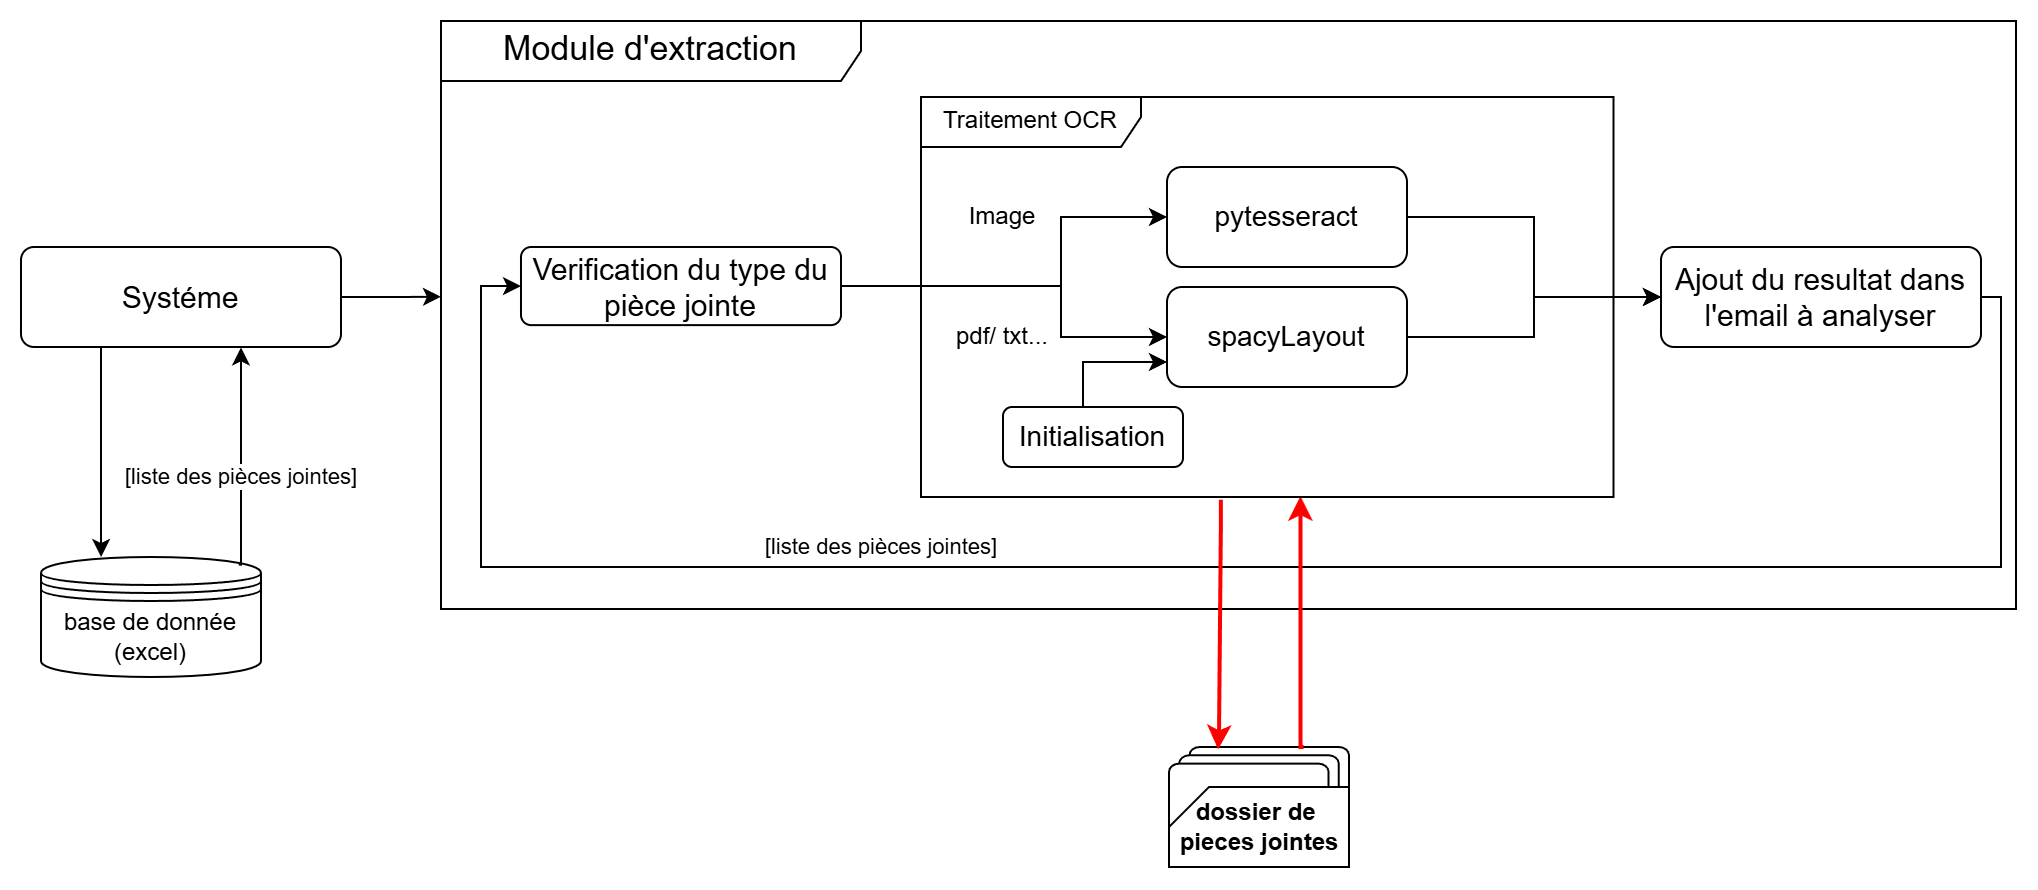

The diagram above was exported from draw.io. Its source (the exported page's mxGraphModel, read from the mxfile embedded in the PNG):
<mxGraphModel dx="916" dy="610" grid="1" gridSize="10" guides="1" tooltips="1" connect="1" arrows="1" fold="1" page="1" pageScale="1" pageWidth="827" pageHeight="1169" math="0" shadow="0">
  <root>
    <mxCell id="0" />
    <mxCell id="1" parent="0" />
    <mxCell id="uVutJQRHQ71GkDydOe4s-10" parent="1" style="rounded=1;whiteSpace=wrap;html=1;fillColor=none;arcSize=13;" value="&lt;span style=&quot;font-size: 15px;&quot;&gt;Systéme&lt;/span&gt;" vertex="1">
      <mxGeometry height="50" width="160" x="190" y="180" as="geometry" />
    </mxCell>
    <mxCell id="yrJZ85X56ZvvlSPb3b5--15" edge="1" parent="1" source="uVutJQRHQ71GkDydOe4s-13" style="edgeStyle=orthogonalEdgeStyle;rounded=0;orthogonalLoop=1;jettySize=auto;html=1;entryX=0;entryY=0.5;entryDx=0;entryDy=0;" target="uVutJQRHQ71GkDydOe4s-14">
      <mxGeometry relative="1" as="geometry">
        <Array as="points">
          <mxPoint x="1180" y="205" />
          <mxPoint x="1180" y="340" />
          <mxPoint x="420" y="340" />
          <mxPoint x="420" y="200" />
        </Array>
      </mxGeometry>
    </mxCell>
    <mxCell id="uVutJQRHQ71GkDydOe4s-13" parent="1" style="rounded=1;whiteSpace=wrap;html=1;fillColor=none;arcSize=13;" value="&lt;font style=&quot;font-size: 15px;&quot;&gt;Ajout du resultat dans l'email à analyser&lt;/font&gt;" vertex="1">
      <mxGeometry height="50" width="160" x="1010" y="180" as="geometry" />
    </mxCell>
    <mxCell id="yrJZ85X56ZvvlSPb3b5--16" edge="1" parent="1" source="uVutJQRHQ71GkDydOe4s-14" style="edgeStyle=orthogonalEdgeStyle;rounded=0;orthogonalLoop=1;jettySize=auto;html=1;entryX=0;entryY=0.5;entryDx=0;entryDy=0;" target="yrJZ85X56ZvvlSPb3b5--6">
      <mxGeometry relative="1" as="geometry">
        <Array as="points">
          <mxPoint x="710" y="200" />
          <mxPoint x="710" y="225" />
        </Array>
      </mxGeometry>
    </mxCell>
    <mxCell id="uVutJQRHQ71GkDydOe4s-14" parent="1" style="rounded=1;whiteSpace=wrap;html=1;fillColor=none;arcSize=13;" value="&lt;span style=&quot;font-size: 15px;&quot;&gt;Verification du type du pièce jointe&lt;/span&gt;" vertex="1">
      <mxGeometry height="39.06" width="160" x="440" y="180" as="geometry" />
    </mxCell>
    <mxCell id="uVutJQRHQ71GkDydOe4s-27" edge="1" parent="1" source="uVutJQRHQ71GkDydOe4s-16" style="edgeStyle=orthogonalEdgeStyle;rounded=0;orthogonalLoop=1;jettySize=auto;html=1;entryX=0.689;entryY=1.003;entryDx=0;entryDy=0;exitX=0.899;exitY=0.063;exitDx=0;exitDy=0;exitPerimeter=0;entryPerimeter=0;" target="uVutJQRHQ71GkDydOe4s-10">
      <mxGeometry relative="1" as="geometry">
        <Array as="points">
          <mxPoint x="300" y="339" />
          <mxPoint x="300" y="230" />
        </Array>
      </mxGeometry>
    </mxCell>
    <mxCell id="uVutJQRHQ71GkDydOe4s-28" connectable="0" parent="uVutJQRHQ71GkDydOe4s-27" style="edgeLabel;html=1;align=center;verticalAlign=middle;resizable=0;points=[];" value="[liste des pièces jointes]" vertex="1">
      <mxGeometry relative="1" x="-0.1851" as="geometry">
        <mxPoint as="offset" />
      </mxGeometry>
    </mxCell>
    <mxCell id="uVutJQRHQ71GkDydOe4s-33" connectable="0" parent="uVutJQRHQ71GkDydOe4s-27" style="edgeLabel;html=1;align=center;verticalAlign=middle;resizable=0;points=[];" value="[liste des pièces jointes]" vertex="1">
      <mxGeometry relative="1" x="-0.1851" as="geometry">
        <mxPoint x="320" y="35" as="offset" />
      </mxGeometry>
    </mxCell>
    <mxCell id="uVutJQRHQ71GkDydOe4s-16" parent="1" style="shape=datastore;whiteSpace=wrap;html=1;fillColor=none;" value="&lt;div&gt;&lt;span style=&quot;background-color: transparent; color: light-dark(rgb(0, 0, 0), rgb(255, 255, 255));&quot;&gt;base de donnée&lt;/span&gt;&lt;/div&gt;&lt;div&gt;&lt;div&gt;(excel)&lt;/div&gt;&lt;/div&gt;" vertex="1">
      <mxGeometry height="60" width="110" x="200" y="335" as="geometry" />
    </mxCell>
    <mxCell id="uVutJQRHQ71GkDydOe4s-17" parent="1" style="shape=umlFrame;whiteSpace=wrap;html=1;pointerEvents=0;width=210;height=30;" value="&lt;span style=&quot;font-size: 17px;&quot;&gt;Module d'extraction&lt;/span&gt;" vertex="1">
      <mxGeometry height="294" width="787.5" x="400" y="67" as="geometry" />
    </mxCell>
    <mxCell id="uVutJQRHQ71GkDydOe4s-20" connectable="0" parent="1" style="group" value="" vertex="1">
      <mxGeometry height="60" width="90" x="764" y="430" as="geometry" />
    </mxCell>
    <mxCell id="uVutJQRHQ71GkDydOe4s-21" parent="uVutJQRHQ71GkDydOe4s-20" style="strokeWidth=1;html=1;shape=mxgraph.flowchart.multi-document;whiteSpace=wrap;fillColor=default;container=0;" value="" vertex="1">
      <mxGeometry height="50" width="90" as="geometry" />
    </mxCell>
    <mxCell id="uVutJQRHQ71GkDydOe4s-22" parent="uVutJQRHQ71GkDydOe4s-20" style="verticalLabelPosition=bottom;verticalAlign=top;html=1;shape=card;whiteSpace=wrap;size=20;arcSize=12;fillColor=default;strokeWidth=1;container=0;" value="" vertex="1">
      <mxGeometry height="40" width="90" y="20" as="geometry" />
    </mxCell>
    <mxCell id="uVutJQRHQ71GkDydOe4s-23" parent="uVutJQRHQ71GkDydOe4s-20" style="text;align=center;fontStyle=1;verticalAlign=middle;spacingLeft=3;spacingRight=3;strokeColor=none;rotatable=0;points=[[0,0.5],[1,0.5]];portConstraint=eastwest;html=1;container=0;" value="dossier de&amp;nbsp;&lt;div&gt;pieces jointes&lt;/div&gt;" vertex="1">
      <mxGeometry height="20" width="70" x="10" y="30" as="geometry" />
    </mxCell>
    <mxCell id="uVutJQRHQ71GkDydOe4s-26" edge="1" parent="1" source="uVutJQRHQ71GkDydOe4s-10" style="edgeStyle=orthogonalEdgeStyle;rounded=0;orthogonalLoop=1;jettySize=auto;html=1;entryX=0.273;entryY=0;entryDx=0;entryDy=0;entryPerimeter=0;" target="uVutJQRHQ71GkDydOe4s-16">
      <mxGeometry relative="1" as="geometry">
        <Array as="points">
          <mxPoint x="230" y="265" />
          <mxPoint x="230" y="265" />
        </Array>
      </mxGeometry>
    </mxCell>
    <mxCell id="uVutJQRHQ71GkDydOe4s-30" edge="1" parent="1" source="uVutJQRHQ71GkDydOe4s-14" style="edgeStyle=orthogonalEdgeStyle;rounded=0;orthogonalLoop=1;jettySize=auto;html=1;exitX=1;exitY=0.5;exitDx=0;exitDy=0;entryX=0;entryY=0.5;entryDx=0;entryDy=0;" target="yrJZ85X56ZvvlSPb3b5--4">
      <mxGeometry relative="1" as="geometry">
        <Array as="points">
          <mxPoint x="710" y="200" />
          <mxPoint x="710" y="165" />
        </Array>
        <mxPoint x="633.3500000000001" y="199.77999999999997" as="targetPoint" />
      </mxGeometry>
    </mxCell>
    <mxCell id="uVutJQRHQ71GkDydOe4s-35" edge="1" parent="1" source="uVutJQRHQ71GkDydOe4s-10" style="edgeStyle=orthogonalEdgeStyle;rounded=0;orthogonalLoop=1;jettySize=auto;html=1;entryX=0;entryY=0.469;entryDx=0;entryDy=0;entryPerimeter=0;" target="uVutJQRHQ71GkDydOe4s-17">
      <mxGeometry relative="1" as="geometry" />
    </mxCell>
    <mxCell id="LuTDxMxSO6mpzTM3j6M2-2" edge="1" parent="1" source="yrJZ85X56ZvvlSPb3b5--13" style="edgeStyle=orthogonalEdgeStyle;rounded=0;orthogonalLoop=1;jettySize=auto;html=1;entryX=0.273;entryY=0.023;entryDx=0;entryDy=0;entryPerimeter=0;strokeColor=light-dark(#FF0000,#FF0505);strokeWidth=2;exitX=0.433;exitY=1.007;exitDx=0;exitDy=0;exitPerimeter=0;" target="uVutJQRHQ71GkDydOe4s-21">
      <mxGeometry relative="1" as="geometry">
        <Array as="points">
          <mxPoint x="790" y="320" />
          <mxPoint x="789" y="320" />
          <mxPoint x="789" y="421" />
          <mxPoint x="789" y="421" />
        </Array>
        <mxPoint x="780" y="370" as="sourcePoint" />
      </mxGeometry>
    </mxCell>
    <mxCell id="LuTDxMxSO6mpzTM3j6M2-4" edge="1" parent="1" style="edgeStyle=orthogonalEdgeStyle;rounded=0;orthogonalLoop=1;jettySize=auto;html=1;strokeColor=light-dark(#FF0000,#FF0505);strokeWidth=2;entryX=0.548;entryY=0.998;entryDx=0;entryDy=0;entryPerimeter=0;" target="yrJZ85X56ZvvlSPb3b5--13">
      <mxGeometry relative="1" as="geometry">
        <Array as="points">
          <mxPoint x="830" y="430" />
        </Array>
        <mxPoint x="831.3" y="430" as="sourcePoint" />
        <mxPoint x="830" y="320" as="targetPoint" />
      </mxGeometry>
    </mxCell>
    <mxCell id="yrJZ85X56ZvvlSPb3b5--18" edge="1" parent="1" source="yrJZ85X56ZvvlSPb3b5--4" style="edgeStyle=orthogonalEdgeStyle;rounded=0;orthogonalLoop=1;jettySize=auto;html=1;entryX=0;entryY=0.5;entryDx=0;entryDy=0;" target="uVutJQRHQ71GkDydOe4s-13">
      <mxGeometry relative="1" as="geometry" />
    </mxCell>
    <mxCell id="yrJZ85X56ZvvlSPb3b5--4" parent="1" style="rounded=1;whiteSpace=wrap;html=1;fillColor=none;" value="&lt;font style=&quot;font-size: 14px;&quot;&gt;pytesseract&lt;/font&gt;" vertex="1">
      <mxGeometry height="50" width="120" x="763" y="140" as="geometry" />
    </mxCell>
    <mxCell id="yrJZ85X56ZvvlSPb3b5--19" edge="1" parent="1" source="yrJZ85X56ZvvlSPb3b5--6" style="edgeStyle=orthogonalEdgeStyle;rounded=0;orthogonalLoop=1;jettySize=auto;html=1;entryX=0;entryY=0.5;entryDx=0;entryDy=0;" target="uVutJQRHQ71GkDydOe4s-13">
      <mxGeometry relative="1" as="geometry" />
    </mxCell>
    <mxCell id="yrJZ85X56ZvvlSPb3b5--6" parent="1" style="rounded=1;whiteSpace=wrap;html=1;fillColor=none;" value="&lt;font style=&quot;font-size: 14px;&quot;&gt;spacyLayout&lt;/font&gt;" vertex="1">
      <mxGeometry height="50" width="120" x="763" y="200" as="geometry" />
    </mxCell>
    <mxCell id="yrJZ85X56ZvvlSPb3b5--7" edge="1" parent="1" source="yrJZ85X56ZvvlSPb3b5--8" style="edgeStyle=orthogonalEdgeStyle;rounded=0;orthogonalLoop=1;jettySize=auto;html=1;entryX=0;entryY=0.75;entryDx=0;entryDy=0;" target="yrJZ85X56ZvvlSPb3b5--6">
      <mxGeometry relative="1" as="geometry">
        <Array as="points">
          <mxPoint x="721" y="238" />
        </Array>
      </mxGeometry>
    </mxCell>
    <mxCell id="yrJZ85X56ZvvlSPb3b5--8" parent="1" style="rounded=1;whiteSpace=wrap;html=1;fillColor=none;" value="&lt;font style=&quot;font-size: 14px;&quot;&gt;Initialisation&lt;/font&gt;" vertex="1">
      <mxGeometry height="30" width="90" x="681" y="260" as="geometry" />
    </mxCell>
    <mxCell id="yrJZ85X56ZvvlSPb3b5--9" parent="1" style="text;html=1;whiteSpace=wrap;strokeColor=none;fillColor=none;align=center;verticalAlign=middle;rounded=0;" value="Image" vertex="1">
      <mxGeometry height="30" width="60" x="651" y="150" as="geometry" />
    </mxCell>
    <mxCell id="yrJZ85X56ZvvlSPb3b5--10" parent="1" style="text;html=1;whiteSpace=wrap;strokeColor=none;fillColor=none;align=center;verticalAlign=middle;rounded=0;" value="pdf/ txt..." vertex="1">
      <mxGeometry height="30" width="60" x="651" y="210" as="geometry" />
    </mxCell>
    <mxCell id="yrJZ85X56ZvvlSPb3b5--13" parent="1" style="shape=umlFrame;whiteSpace=wrap;html=1;pointerEvents=0;width=110;height=25;" value="Traitement OCR" vertex="1">
      <mxGeometry height="200" width="346.25" x="640" y="105" as="geometry" />
    </mxCell>
  </root>
</mxGraphModel>